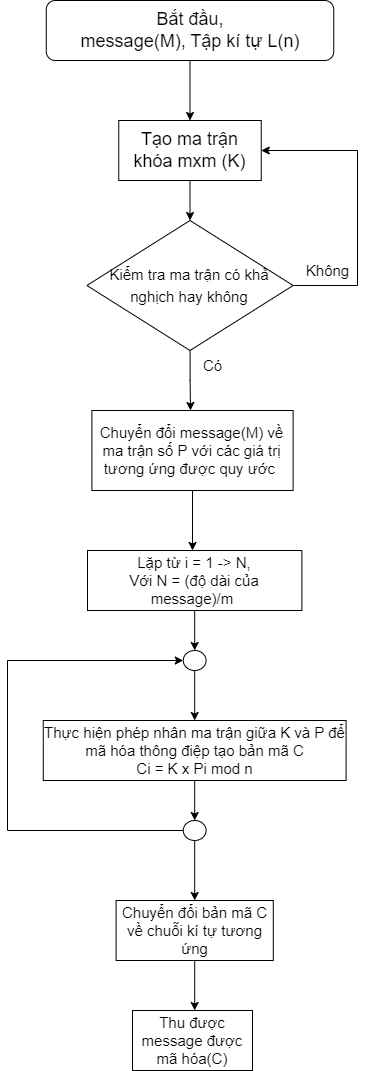

The diagram above was exported from draw.io. Its source (the exported page's mxGraphModel, read from the mxfile embedded in the PNG):
<mxGraphModel dx="1050" dy="573" grid="1" gridSize="10" guides="1" tooltips="1" connect="1" arrows="1" fold="1" page="1" pageScale="1" pageWidth="850" pageHeight="1100" math="0" shadow="0">
  <root>
    <mxCell id="0" />
    <mxCell id="1" parent="0" />
    <mxCell id="k4B0hstzujPY7ooZ5Fxi-5" style="edgeStyle=orthogonalEdgeStyle;rounded=0;orthogonalLoop=1;jettySize=auto;html=1;exitX=0.5;exitY=1;exitDx=0;exitDy=0;entryX=0.5;entryY=0;entryDx=0;entryDy=0;" parent="1" source="k4B0hstzujPY7ooZ5Fxi-1" target="k4B0hstzujPY7ooZ5Fxi-2" edge="1">
      <mxGeometry relative="1" as="geometry" />
    </mxCell>
    <mxCell id="k4B0hstzujPY7ooZ5Fxi-1" value="&lt;font style=&quot;font-size: 18px;&quot;&gt;Bắt đầu,&lt;br&gt;message(M), Tập kí tự L(n)&lt;br&gt;&lt;/font&gt;" style="rounded=1;whiteSpace=wrap;html=1;" parent="1" vertex="1">
      <mxGeometry x="218.75" y="10" width="287.5" height="60" as="geometry" />
    </mxCell>
    <mxCell id="k4B0hstzujPY7ooZ5Fxi-7" style="edgeStyle=orthogonalEdgeStyle;rounded=0;orthogonalLoop=1;jettySize=auto;html=1;exitX=0.5;exitY=1;exitDx=0;exitDy=0;entryX=0.5;entryY=0;entryDx=0;entryDy=0;fontSize=18;" parent="1" source="k4B0hstzujPY7ooZ5Fxi-2" target="k4B0hstzujPY7ooZ5Fxi-6" edge="1">
      <mxGeometry relative="1" as="geometry" />
    </mxCell>
    <mxCell id="k4B0hstzujPY7ooZ5Fxi-2" value="&lt;font style=&quot;font-size: 18px;&quot;&gt;Tạo ma trận khóa mxm (K)&lt;/font&gt;" style="rounded=0;whiteSpace=wrap;html=1;" parent="1" vertex="1">
      <mxGeometry x="291.25" y="130" width="142.5" height="60" as="geometry" />
    </mxCell>
    <mxCell id="k4B0hstzujPY7ooZ5Fxi-8" style="edgeStyle=orthogonalEdgeStyle;rounded=0;orthogonalLoop=1;jettySize=auto;html=1;fontSize=15;entryX=1;entryY=0.5;entryDx=0;entryDy=0;" parent="1" source="k4B0hstzujPY7ooZ5Fxi-6" target="k4B0hstzujPY7ooZ5Fxi-2" edge="1">
      <mxGeometry relative="1" as="geometry">
        <mxPoint x="520" y="160" as="targetPoint" />
        <Array as="points">
          <mxPoint x="530" y="295" />
          <mxPoint x="530" y="160" />
        </Array>
      </mxGeometry>
    </mxCell>
    <mxCell id="k4B0hstzujPY7ooZ5Fxi-9" style="edgeStyle=orthogonalEdgeStyle;rounded=0;orthogonalLoop=1;jettySize=auto;html=1;fontSize=15;" parent="1" source="k4B0hstzujPY7ooZ5Fxi-6" edge="1">
      <mxGeometry relative="1" as="geometry">
        <mxPoint x="363" y="420" as="targetPoint" />
      </mxGeometry>
    </mxCell>
    <mxCell id="k4B0hstzujPY7ooZ5Fxi-6" value="&lt;font style=&quot;font-size: 15px;&quot;&gt;Kiểm tra ma trận có khả nghịch hay không&lt;/font&gt;" style="rhombus;whiteSpace=wrap;html=1;fontSize=18;" parent="1" vertex="1">
      <mxGeometry x="259.38" y="230" width="206.25" height="130" as="geometry" />
    </mxCell>
    <mxCell id="k4B0hstzujPY7ooZ5Fxi-10" value="Có" style="text;html=1;align=center;verticalAlign=middle;resizable=0;points=[];autosize=1;strokeColor=none;fillColor=none;fontSize=15;" parent="1" vertex="1">
      <mxGeometry x="365" y="360" width="40" height="30" as="geometry" />
    </mxCell>
    <mxCell id="k4B0hstzujPY7ooZ5Fxi-11" value="Không" style="text;html=1;align=center;verticalAlign=middle;resizable=0;points=[];autosize=1;strokeColor=none;fillColor=none;fontSize=15;" parent="1" vertex="1">
      <mxGeometry x="465" y="265" width="70" height="30" as="geometry" />
    </mxCell>
    <mxCell id="k4B0hstzujPY7ooZ5Fxi-14" style="edgeStyle=orthogonalEdgeStyle;rounded=0;orthogonalLoop=1;jettySize=auto;html=1;fontSize=15;" parent="1" source="k4B0hstzujPY7ooZ5Fxi-13" edge="1">
      <mxGeometry relative="1" as="geometry">
        <mxPoint x="365.00999999999976" y="560" as="targetPoint" />
      </mxGeometry>
    </mxCell>
    <mxCell id="k4B0hstzujPY7ooZ5Fxi-13" value="Chuyển đổi message(M) về ma trận số P với các giá trị tương ứng được quy ước&amp;nbsp;" style="whiteSpace=wrap;html=1;fontSize=15;" parent="1" vertex="1">
      <mxGeometry x="264.39" y="420" width="201.24" height="80" as="geometry" />
    </mxCell>
    <mxCell id="k4B0hstzujPY7ooZ5Fxi-16" style="edgeStyle=orthogonalEdgeStyle;rounded=0;orthogonalLoop=1;jettySize=auto;html=1;fontSize=15;" parent="1" source="k4B0hstzujPY7ooZ5Fxi-15" edge="1">
      <mxGeometry relative="1" as="geometry">
        <mxPoint x="367.18499999999995" y="660" as="targetPoint" />
      </mxGeometry>
    </mxCell>
    <mxCell id="k4B0hstzujPY7ooZ5Fxi-15" value="Lặp từ i = 1 -&amp;gt; N,&lt;br&gt;Với N = (độ dài của message)/m&amp;nbsp;" style="rounded=0;whiteSpace=wrap;html=1;fontSize=15;" parent="1" vertex="1">
      <mxGeometry x="260" y="560" width="214.37" height="60" as="geometry" />
    </mxCell>
    <mxCell id="k4B0hstzujPY7ooZ5Fxi-31" style="edgeStyle=orthogonalEdgeStyle;rounded=0;orthogonalLoop=1;jettySize=auto;html=1;exitX=0.5;exitY=1;exitDx=0;exitDy=0;exitPerimeter=0;entryX=0.5;entryY=0;entryDx=0;entryDy=0;fontSize=15;" parent="1" source="k4B0hstzujPY7ooZ5Fxi-28" target="k4B0hstzujPY7ooZ5Fxi-30" edge="1">
      <mxGeometry relative="1" as="geometry" />
    </mxCell>
    <mxCell id="k4B0hstzujPY7ooZ5Fxi-28" value="" style="verticalLabelPosition=bottom;verticalAlign=top;html=1;shape=mxgraph.flowchart.on-page_reference;fontSize=15;" parent="1" vertex="1">
      <mxGeometry x="355.77" y="660" width="22.82" height="20" as="geometry" />
    </mxCell>
    <mxCell id="k4B0hstzujPY7ooZ5Fxi-33" style="edgeStyle=orthogonalEdgeStyle;rounded=0;orthogonalLoop=1;jettySize=auto;html=1;fontSize=15;entryX=0;entryY=0.5;entryDx=0;entryDy=0;entryPerimeter=0;" parent="1" source="k4B0hstzujPY7ooZ5Fxi-29" target="k4B0hstzujPY7ooZ5Fxi-28" edge="1">
      <mxGeometry relative="1" as="geometry">
        <mxPoint x="150" y="670" as="targetPoint" />
        <Array as="points">
          <mxPoint x="180" y="840" />
          <mxPoint x="180" y="670" />
        </Array>
      </mxGeometry>
    </mxCell>
    <mxCell id="k4B0hstzujPY7ooZ5Fxi-34" style="edgeStyle=orthogonalEdgeStyle;rounded=0;orthogonalLoop=1;jettySize=auto;html=1;fontSize=15;" parent="1" source="k4B0hstzujPY7ooZ5Fxi-29" edge="1">
      <mxGeometry relative="1" as="geometry">
        <mxPoint x="367.18000000000006" y="910" as="targetPoint" />
      </mxGeometry>
    </mxCell>
    <mxCell id="k4B0hstzujPY7ooZ5Fxi-29" value="" style="verticalLabelPosition=bottom;verticalAlign=top;html=1;shape=mxgraph.flowchart.on-page_reference;fontSize=15;" parent="1" vertex="1">
      <mxGeometry x="355.77" y="830" width="22.82" height="20" as="geometry" />
    </mxCell>
    <mxCell id="k4B0hstzujPY7ooZ5Fxi-32" style="edgeStyle=orthogonalEdgeStyle;rounded=0;orthogonalLoop=1;jettySize=auto;html=1;entryX=0.5;entryY=0;entryDx=0;entryDy=0;entryPerimeter=0;fontSize=15;" parent="1" source="k4B0hstzujPY7ooZ5Fxi-30" target="k4B0hstzujPY7ooZ5Fxi-29" edge="1">
      <mxGeometry relative="1" as="geometry" />
    </mxCell>
    <mxCell id="k4B0hstzujPY7ooZ5Fxi-30" value="Thực hiện phép nhân ma trận giữa K và P để mã hóa thông điệp tạo bản mã C&lt;br&gt;Ci = K x Pi mod n" style="rounded=0;whiteSpace=wrap;html=1;fontSize=15;" parent="1" vertex="1">
      <mxGeometry x="215.77" y="730" width="302.82" height="60" as="geometry" />
    </mxCell>
    <mxCell id="k4B0hstzujPY7ooZ5Fxi-36" style="edgeStyle=orthogonalEdgeStyle;rounded=0;orthogonalLoop=1;jettySize=auto;html=1;fontSize=15;" parent="1" source="k4B0hstzujPY7ooZ5Fxi-35" edge="1">
      <mxGeometry relative="1" as="geometry">
        <mxPoint x="367.17999999999984" y="1020" as="targetPoint" />
      </mxGeometry>
    </mxCell>
    <mxCell id="k4B0hstzujPY7ooZ5Fxi-35" value="Chuyển đổi bản mã C về chuỗi kí tự tương ứng" style="rounded=0;whiteSpace=wrap;html=1;fontSize=15;" parent="1" vertex="1">
      <mxGeometry x="288.59" y="910" width="157.18" height="60" as="geometry" />
    </mxCell>
    <mxCell id="k4B0hstzujPY7ooZ5Fxi-37" value="Thu được message được mã hóa(C)" style="rounded=0;whiteSpace=wrap;html=1;fontSize=15;" parent="1" vertex="1">
      <mxGeometry x="305.01" y="1020" width="120" height="60" as="geometry" />
    </mxCell>
    <mxCell id="k4B0hstzujPY7ooZ5Fxi-77" style="edgeStyle=orthogonalEdgeStyle;rounded=0;orthogonalLoop=1;jettySize=auto;html=1;fontSize=15;entryX=0;entryY=0.5;entryDx=0;entryDy=0;entryPerimeter=0;" parent="1" source="k4B0hstzujPY7ooZ5Fxi-79" edge="1">
      <mxGeometry relative="1" as="geometry">
        <mxPoint x="1065.77" y="675" as="targetPoint" />
        <Array as="points">
          <mxPoint x="890" y="845" />
          <mxPoint x="890" y="675" />
        </Array>
      </mxGeometry>
    </mxCell>
  </root>
</mxGraphModel>